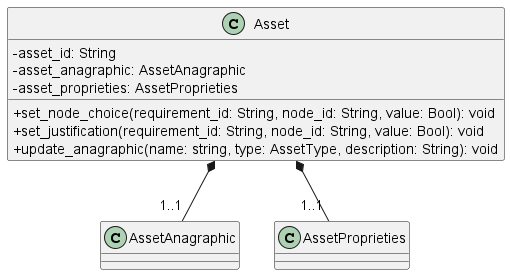

The diagram above was rendered by PlantUML. Its source (embedded in the PNG):
@startuml Asset
skinparam classAttributeIconSize 0
class Asset {
    - asset_id: String
    - asset_anagraphic: AssetAnagraphic
    - asset_proprieties: AssetProprieties
    + set_node_choice(requirement_id: String, node_id: String, value: Bool): void
    + set_justification(requirement_id: String, node_id: String, value: Bool): void
    + update_anagraphic(name: string, type: AssetType, description: String): void
}

Asset *-- "1..1" AssetAnagraphic
Asset *-- "1..1" AssetProprieties

@enduml